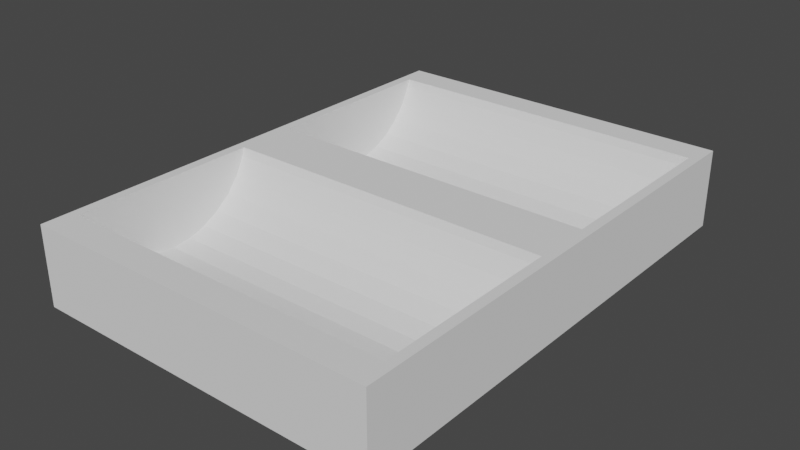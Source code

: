 # Source: money-tray.blend  (saved by Blender 2.90.8; exported with 4.5.12 LTS)
import bpy
from mathutils import Matrix  # noqa: F401  (used for matrix-valued properties, if any)

bpy.ops.wm.read_factory_settings(use_empty=True)
scene = bpy.context.scene
scene.name = 'Scene'

# ---- world
world_world = bpy.data.worlds.new('World'); scene.world = world_world
world_world.use_nodes = True; world_world.node_tree.nodes.clear()
_N = world_world.node_tree.nodes; _L = world_world.node_tree.links
n0 = _N.new('ShaderNodeOutputWorld'); n0.name = 'World Output'; n0.location = (300, 300)
n1 = _N.new('ShaderNodeBackground'); n1.name = 'Background'; n1.location = (10, 300)
n1.inputs[0].default_value = (0.05088, 0.05088, 0.05088, 1.0)
_L.new(n1.outputs[0], n0.inputs[0])
n0.is_active_output = True
world_world.color = (0.05088, 0.05088, 0.05088)
world_world.use_sun_shadow = False
world_world.sun_shadow_jitter_overblur = 0.0

# ---- meshes
me_cube_005 = bpy.data.meshes.new('Cube.005')
me_cube_005.from_pydata([(-1.0, -1.0, -1.0), (-1.0, -1.0, 1.0), (-1.0, 1.0, -1.0), (-1.0, 1.0, 1.0), (1.0, -1.0, -1.0), (1.0, -1.0, 1.0), (1.0, 1.0, -1.0), (1.0, 1.0, 1.0), (-1.0, 0.9162, 1.0), (1.0, 0.9058, 0.7933), (1.0, 0.9162, 1.0), (-1.0, 0.9058, 0.7933), (1.0, 0.1254, 1.0), (1.0, 0.1359, 0.7933), (-1.0, 0.1359, 0.7933), (-1.0, 0.1254, 1.0), (1.0, 0.1744, 0.3611), (-1.0, 0.1744, 0.3611), (1.0, 0.8673, 0.3611), (-1.0, 0.8673, 0.3611), (1.0, 0.8155, -0.01777), (-1.0, 0.8155, -0.01777), (1.0, 0.2262, -0.01777), (-1.0, 0.2262, -0.01777), (1.0, 0.7523, -0.3287), (-1.0, 0.7523, -0.3287), (1.0, 0.2893, -0.3287), (-1.0, 0.2893, -0.3287), (1.0, 0.3614, -0.5597), (-1.0, 0.3614, -0.5597), (1.0, 0.6803, -0.5597), (-1.0, 0.6803, -0.5597), (1.0, 0.4395, -0.702), (-1.0, 0.4395, -0.702), (1.0, 0.6021, -0.702), (-1.0, 0.6021, -0.702), (1.0, 0.5208, -0.75), (-1.0, 0.5208, -0.75), (-1.0, -0.1254, 1.0), (1.0, -0.1254, 1.0), (1.0, -0.1359, 0.7933), (-1.0, -0.1359, 0.7933), (1.0, -0.9162, 1.0), (-1.0, -0.9058, 0.7933), (1.0, -0.9058, 0.7933), (-1.0, -0.9162, 1.0), (-1.0, -0.8673, 0.3611), (1.0, -0.8673, 0.3611), (1.0, -0.1744, 0.3611), (-1.0, -0.1744, 0.3611), (-1.0, -0.2262, -0.01777), (1.0, -0.2262, -0.01777), (-1.0, -0.8155, -0.01777), (1.0, -0.8155, -0.01777), (-1.0, -0.2893, -0.3287), (1.0, -0.2893, -0.3287), (-1.0, -0.7523, -0.3287), (1.0, -0.7523, -0.3287), (-1.0, -0.6803, -0.5597), (1.0, -0.6803, -0.5597), (1.0, -0.3614, -0.5597), (-1.0, -0.3614, -0.5597), (1.0, -0.6021, -0.702), (-1.0, -0.6021, -0.702), (1.0, -0.4395, -0.702), (-1.0, -0.4395, -0.702), (1.0, -0.5208, -0.75), (-1.0, -0.5208, -0.75), (-1.059, -1.042, -1.0), (-1.059, -1.042, 1.0), (-1.059, 1.042, -1.0), (-1.059, 1.042, 1.0), (-1.0, -1.042, -1.0), (-1.0, -1.042, 1.0), (-1.0, 1.042, -1.0), (-1.0, 1.042, 1.0), (1.0, -1.042, -1.0), (1.0, -1.042, 1.0), (1.0, 1.042, -1.0), (1.0, 1.042, 1.0), (1.059, -1.042, -1.0), (1.059, -1.042, 1.0), (1.059, 1.042, -1.0), (1.059, 1.042, 1.0), (-1.0, 1.0, -1.0), (-1.0, 1.0, 1.0), (-1.0, 1.042, -1.0), (-1.0, 1.042, 1.0), (1.0, 1.0, -1.0), (1.0, 1.0, 1.0), (1.0, 1.042, -1.0), (1.0, 1.042, 1.0), (-1.0, -1.042, -1.0), (-1.0, -1.042, 1.0), (-1.0, -1.0, -1.0), (-1.0, -1.0, 1.0), (1.0, -1.042, -1.0), (1.0, -1.042, 1.0), (1.0, -1.0, -1.0), (1.0, -1.0, 1.0)], [], [(0, 1, 45, 43, 46, 52, 56, 58, 63, 67, 65, 61, 54, 50, 49, 41, 38, 15, 14, 17, 23, 27, 29, 33, 37, 35, 31, 25, 21, 19, 11, 8, 3, 2), (2, 3, 7, 6), (6, 7, 10, 9, 18, 20, 24, 30, 34, 36, 32, 28, 26, 22, 16, 13, 12, 39, 40, 48, 51, 55, 60, 64, 66, 62, 59, 57, 53, 47, 44, 42, 5, 4), (4, 5, 1, 0), (2, 6, 4, 0), (7, 3, 8, 10), (17, 16, 22, 23), (19, 18, 9, 11), (29, 28, 32, 33), (11, 9, 10, 8), (37, 36, 34, 35), (35, 34, 30, 31), (13, 14, 15, 12), (21, 20, 18, 19), (12, 15, 38, 39), (23, 22, 26, 27), (27, 26, 28, 29), (14, 13, 16, 17), (33, 32, 36, 37), (31, 30, 24, 25), (25, 24, 20, 21), (46, 47, 53, 52), (42, 45, 1, 5), (49, 48, 40, 41), (58, 59, 62, 63), (41, 40, 39, 38), (67, 66, 64, 65), (65, 64, 60, 61), (44, 43, 45, 42), (50, 51, 48, 49), (52, 53, 57, 56), (56, 57, 59, 58), (43, 44, 47, 46), (63, 62, 66, 67), (61, 60, 55, 54), (54, 55, 51, 50), (68, 69, 71, 70), (70, 71, 75, 74), (74, 75, 73, 72), (72, 73, 69, 68), (70, 74, 72, 68), (75, 71, 69, 73), (76, 77, 79, 78), (78, 79, 83, 82), (82, 83, 81, 80), (80, 81, 77, 76), (78, 82, 80, 76), (83, 79, 77, 81), (84, 85, 87, 86), (86, 87, 91, 90), (90, 91, 89, 88), (88, 89, 85, 84), (86, 90, 88, 84), (91, 87, 85, 89), (92, 93, 95, 94), (94, 95, 99, 98), (98, 99, 97, 96), (96, 97, 93, 92), (94, 98, 96, 92), (99, 95, 93, 97)])
_uv = me_cube_005.uv_layers.new(name='UVMap')
_uv.uv.foreach_set('vector', [0.375, 0.0, 0.625, 0.0, 0.625, 0.01047, 0.5992, 0.01178, 0.5451, 0.01659, 0.4978, 0.02307, 0.4589, 0.03096, 0.43, 0.03996, 0.4123, 0.04973, 0.4062, 0.0599, 0.4123, 0.07006, 0.43, 0.07983, 0.4589, 0.08883, 0.4978, 0.09672, 0.5451, 0.1032, 0.5992, 0.108, 0.625, 0.1093, 0.625, 0.1407, 0.5992, 0.142, 0.5451, 0.1468, 0.4978, 0.1533, 0.4589, 0.1612, 0.43, 0.1702, 0.4123, 0.1799, 0.4063, 0.1901, 0.4123, 0.2003, 0.43, 0.21, 0.4589, 0.219, 0.4978, 0.2269, 0.5451, 0.2334, 0.5992, 0.2382, 0.625, 0.2395, 0.625, 0.25, 0.375, 0.25, 0.375, 0.25, 0.625, 0.25, 0.625, 0.5, 0.375, 0.5, 0.375, 0.5, 0.625, 0.5, 0.625, 0.5105, 0.5992, 0.5118, 0.5451, 0.5166, 0.4978, 0.5231, 0.4589, 0.531, 0.43, 0.54, 0.4123, 0.5497, 0.4063, 0.5599, 0.4123, 0.5701, 0.43, 0.5798, 0.4589, 0.5888, 0.4978, 0.5967, 0.5451, 0.6032, 0.5992, 0.608, 0.625, 0.6093, 0.625, 0.6407, 0.5992, 0.642, 0.5451, 0.6468, 0.4978, 0.6533, 0.4589, 0.6612, 0.43, 0.6702, 0.4123, 0.6799, 0.4062, 0.6901, 0.4123, 0.7003, 0.43, 0.71, 0.4589, 0.719, 0.4978, 0.7269, 0.5451, 0.7334, 0.5992, 0.7382, 0.625, 0.7395, 0.625, 0.75, 0.375, 0.75, 0.375, 0.75, 0.625, 0.75, 0.625, 1.0, 0.375, 1.0, 0.125, 0.5, 0.375, 0.5, 0.375, 0.75, 0.125, 0.75, 0.625, 0.5, 0.875, 0.5, 0.875, 0.5105, 0.625, 0.5105, 0.3438, 0.5375, 0.3438, 0.9625, 0.375, 0.9625, 0.375, 0.5375, 0.6562, 0.5375, 0.6562, 0.9625, 0.6875, 0.9625, 0.6875, 0.5375, 0.4375, 0.5375, 0.4375, 0.9625, 0.4688, 0.9625, 0.4688, 0.5375, 0.6875, 0.5375, 0.6875, 0.9625, 0.7013, 0.9625, 0.7013, 0.5375, 0.5, 0.5375, 0.5, 0.9625, 0.5312, 0.9625, 0.5312, 0.5375, 0.5312, 0.5375, 0.5312, 0.9625, 0.5625, 0.9625, 0.5625, 0.5375, 0.3125, 0.9625, 0.3125, 0.5375, 0.2987, 0.5375, 0.2987, 0.9625, 0.625, 0.5375, 0.625, 0.9625, 0.6562, 0.9625, 0.6562, 0.5375, 0.625, 0.6093, 0.875, 0.6093, 0.875, 0.6407, 0.625, 0.6407, 0.375, 0.5375, 0.375, 0.9625, 0.4062, 0.9625, 0.4062, 0.5375, 0.4062, 0.5375, 0.4062, 0.9625, 0.4375, 0.9625, 0.4375, 0.5375, 0.3125, 0.5375, 0.3125, 0.9625, 0.3438, 0.9625, 0.3438, 0.5375, 0.4688, 0.5375, 0.4688, 0.9625, 0.5, 0.9625, 0.5, 0.5375, 0.5625, 0.5375, 0.5625, 0.9625, 0.5938, 0.9625, 0.5938, 0.5375, 0.5938, 0.5375, 0.5938, 0.9625, 0.625, 0.9625, 0.625, 0.5375, 0.3438, 0.5375, 0.3438, 0.9625, 0.375, 0.9625, 0.375, 0.5375, 0.625, 0.7395, 0.875, 0.7395, 0.875, 0.75, 0.625, 0.75, 0.6562, 0.5375, 0.6562, 0.9625, 0.6875, 0.9625, 0.6875, 0.5375, 0.4375, 0.5375, 0.4375, 0.9625, 0.4688, 0.9625, 0.4688, 0.5375, 0.6875, 0.5375, 0.6875, 0.9625, 0.7013, 0.9625, 0.7013, 0.5375, 0.5, 0.5375, 0.5, 0.9625, 0.5312, 0.9625, 0.5312, 0.5375, 0.5312, 0.5375, 0.5312, 0.9625, 0.5625, 0.9625, 0.5625, 0.5375, 0.3125, 0.9625, 0.3125, 0.5375, 0.2987, 0.5375, 0.2987, 0.9625, 0.625, 0.5375, 0.625, 0.9625, 0.6562, 0.9625, 0.6562, 0.5375, 0.375, 0.5375, 0.375, 0.9625, 0.4062, 0.9625, 0.4062, 0.5375, 0.4062, 0.5375, 0.4062, 0.9625, 0.4375, 0.9625, 0.4375, 0.5375, 0.3125, 0.5375, 0.3125, 0.9625, 0.3438, 0.9625, 0.3438, 0.5375, 0.4688, 0.5375, 0.4688, 0.9625, 0.5, 0.9625, 0.5, 0.5375, 0.5625, 0.5375, 0.5625, 0.9625, 0.5938, 0.9625, 0.5938, 0.5375, 0.5938, 0.5375, 0.5938, 0.9625, 0.625, 0.9625, 0.625, 0.5375, 0.375, 0.0, 0.625, 0.0, 0.625, 0.25, 0.375, 0.25, 0.375, 0.25, 0.625, 0.25, 0.625, 0.5, 0.375, 0.5, 0.375, 0.5, 0.625, 0.5, 0.625, 0.75, 0.375, 0.75, 0.375, 0.75, 0.625, 0.75, 0.625, 1.0, 0.375, 1.0, 0.125, 0.5, 0.375, 0.5, 0.375, 0.75, 0.125, 0.75, 0.625, 0.5, 0.875, 0.5, 0.875, 0.75, 0.625, 0.75, 0.375, 0.0, 0.625, 0.0, 0.625, 0.25, 0.375, 0.25, 0.375, 0.25, 0.625, 0.25, 0.625, 0.5, 0.375, 0.5, 0.375, 0.5, 0.625, 0.5, 0.625, 0.75, 0.375, 0.75, 0.375, 0.75, 0.625, 0.75, 0.625, 1.0, 0.375, 1.0, 0.125, 0.5, 0.375, 0.5, 0.375, 0.75, 0.125, 0.75, 0.625, 0.5, 0.875, 0.5, 0.875, 0.75, 0.625, 0.75, 0.375, 0.0, 0.625, 0.0, 0.625, 0.25, 0.375, 0.25, 0.375, 0.25, 0.625, 0.25, 0.625, 0.5, 0.375, 0.5, 0.375, 0.5, 0.625, 0.5, 0.625, 0.75, 0.375, 0.75, 0.375, 0.75, 0.625, 0.75, 0.625, 1.0, 0.375, 1.0, 0.125, 0.5, 0.375, 0.5, 0.375, 0.75, 0.125, 0.75, 0.625, 0.5, 0.875, 0.5, 0.875, 0.75, 0.625, 0.75, 0.375, 0.0, 0.625, 0.0, 0.625, 0.25, 0.375, 0.25, 0.375, 0.25, 0.625, 0.25, 0.625, 0.5, 0.375, 0.5, 0.375, 0.5, 0.625, 0.5, 0.625, 0.75, 0.375, 0.75, 0.375, 0.75, 0.625, 0.75, 0.625, 1.0, 0.375, 1.0, 0.125, 0.5, 0.375, 0.5, 0.375, 0.75, 0.125, 0.75, 0.625, 0.5, 0.875, 0.5, 0.875, 0.75, 0.625, 0.75])
me_cube_005.use_remesh_fix_poles = True
me_cube_005.use_remesh_preserve_attributes = False
me_cube_005.use_mirror_vertex_groups = False
me_cube_005.update()

# ---- objects
ob_cube_005 = bpy.data.objects.new('Cube.005', me_cube_005)

# ---- transforms, parenting, visibility, modifiers, constraints
ob_cube_005.location = (0.0, 0.0, 8.0)
ob_cube_005.scale = (34.0, 48.0, 8.0)
ob_cube_005.lineart.crease_threshold = 0.0

# ---- collection membership
scene.collection.objects.link(ob_cube_005)

# ---- scene / render settings (as saved in the file)
scene.frame_start = 1; scene.frame_end = 250; scene.frame_set(0)
scene.render.engine = 'BLENDER_EEVEE_NEXT'
scene.cycles.use_denoising = False
scene.cycles.samples = 128
scene.cycles.sampling_pattern = 'TABULATED_SOBOL'
scene.cycles.use_adaptive_sampling = False
scene.cycles.use_light_tree = False
scene.view_settings.view_transform = 'Filmic'
scene.unit_settings.scale_length = 0.001
bpy.context.view_layer.update()

# ---- added for rendering (the .blend has no active camera and no usable light): camera, sun
cam_auto = bpy.data.cameras.new('AutoCamera')
cam_auto.lens = 50.0
cam_auto.sensor_width = 36.0
cam_auto.clip_end = 2017.65
ob_auto_camera = bpy.data.objects.new('AutoCamera', cam_auto)
scene.collection.objects.link(ob_auto_camera)
ob_auto_camera.location = (114.966, -137.96, 99.9731)
ob_auto_camera.rotation_euler = (1.09748, -7.21219e-08, 0.694738)
scene.camera = ob_auto_camera
light_auto_sun = bpy.data.lights.new('AutoSun', 'SUN')
light_auto_sun.energy = 3.0
light_auto_sun.angle = 0.0523599
ob_auto_sun = bpy.data.objects.new('AutoSun', light_auto_sun)
scene.collection.objects.link(ob_auto_sun)
ob_auto_sun.rotation_euler = (0.872665, 0.174533, 0.523599)
bpy.context.view_layer.update()

